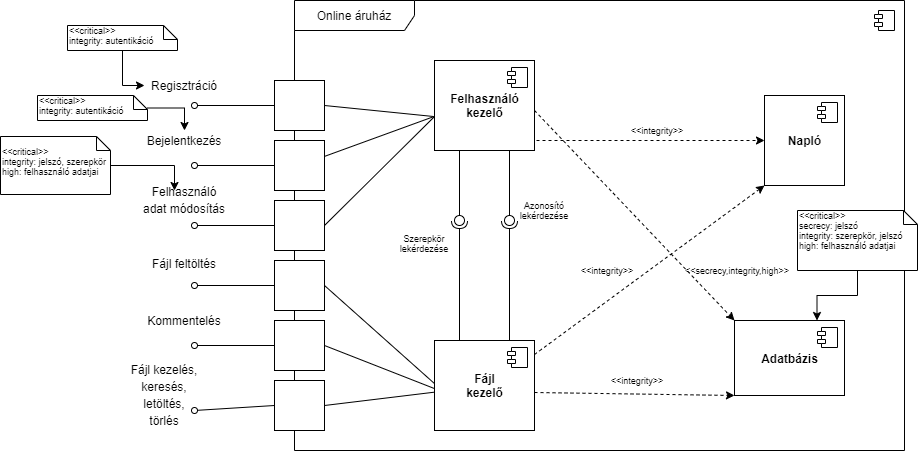

The diagram above was exported from draw.io. Its source (the exported page's mxGraphModel, read from the mxfile embedded in the PNG):
<mxGraphModel dx="2692" dy="580" grid="1" gridSize="10" guides="1" tooltips="1" connect="1" arrows="1" fold="1" page="1" pageScale="1" pageWidth="827" pageHeight="1169" math="0" shadow="0">
  <root>
    <mxCell id="0" />
    <mxCell id="1" parent="0" />
    <mxCell id="Gm6nQ9wSjBoJbOZ4HBWD-1" value="Online áruház" style="shape=umlFrame;whiteSpace=wrap;html=1;width=120;height=30;" parent="1" vertex="1">
      <mxGeometry x="-643" y="30" width="610" height="450" as="geometry" />
    </mxCell>
    <mxCell id="Gm6nQ9wSjBoJbOZ4HBWD-8" value="" style="html=1;" parent="1" vertex="1">
      <mxGeometry x="-663" y="110" width="50" height="50" as="geometry" />
    </mxCell>
    <mxCell id="Gm6nQ9wSjBoJbOZ4HBWD-9" value="" style="html=1;" parent="1" vertex="1">
      <mxGeometry x="-663" y="170" width="50" height="50" as="geometry" />
    </mxCell>
    <mxCell id="Gm6nQ9wSjBoJbOZ4HBWD-10" value="" style="html=1;" parent="1" vertex="1">
      <mxGeometry x="-663" y="230" width="50" height="50" as="geometry" />
    </mxCell>
    <mxCell id="Gm6nQ9wSjBoJbOZ4HBWD-11" value="" style="html=1;" parent="1" vertex="1">
      <mxGeometry x="-663" y="290" width="50" height="50" as="geometry" />
    </mxCell>
    <mxCell id="Gm6nQ9wSjBoJbOZ4HBWD-12" value="" style="html=1;" parent="1" vertex="1">
      <mxGeometry x="-663" y="350" width="50" height="50" as="geometry" />
    </mxCell>
    <mxCell id="Gm6nQ9wSjBoJbOZ4HBWD-13" value="" style="html=1;" parent="1" vertex="1">
      <mxGeometry x="-663" y="410" width="50" height="50" as="geometry" />
    </mxCell>
    <mxCell id="Gm6nQ9wSjBoJbOZ4HBWD-19" value="" style="rounded=0;orthogonalLoop=1;jettySize=auto;html=1;endArrow=none;endFill=0;" parent="1" target="Gm6nQ9wSjBoJbOZ4HBWD-21" edge="1">
      <mxGeometry relative="1" as="geometry">
        <mxPoint x="-478" y="170" as="sourcePoint" />
      </mxGeometry>
    </mxCell>
    <mxCell id="Gm6nQ9wSjBoJbOZ4HBWD-20" value="" style="rounded=0;orthogonalLoop=1;jettySize=auto;html=1;endArrow=halfCircle;endFill=0;entryX=0.5;entryY=0.5;entryDx=0;entryDy=0;endSize=6;strokeWidth=1;" parent="1" target="Gm6nQ9wSjBoJbOZ4HBWD-21" edge="1">
      <mxGeometry relative="1" as="geometry">
        <mxPoint x="-478" y="371" as="sourcePoint" />
      </mxGeometry>
    </mxCell>
    <mxCell id="Gm6nQ9wSjBoJbOZ4HBWD-21" value="" style="ellipse;whiteSpace=wrap;html=1;fontFamily=Helvetica;fontSize=12;fontColor=#000000;align=center;strokeColor=#000000;fillColor=#ffffff;points=[];aspect=fixed;resizable=0;" parent="1" vertex="1">
      <mxGeometry x="-483" y="245" width="10" height="10" as="geometry" />
    </mxCell>
    <mxCell id="Gm6nQ9wSjBoJbOZ4HBWD-24" value="" style="rounded=0;orthogonalLoop=1;jettySize=auto;html=1;endArrow=none;endFill=0;" parent="1" target="Gm6nQ9wSjBoJbOZ4HBWD-26" edge="1">
      <mxGeometry relative="1" as="geometry">
        <mxPoint x="-428" y="170" as="sourcePoint" />
      </mxGeometry>
    </mxCell>
    <mxCell id="Gm6nQ9wSjBoJbOZ4HBWD-25" value="" style="rounded=0;orthogonalLoop=1;jettySize=auto;html=1;endArrow=halfCircle;endFill=0;entryX=0.5;entryY=0.5;entryDx=0;entryDy=0;endSize=6;strokeWidth=1;exitX=0;exitY=0;exitDx=65;exitDy=14;exitPerimeter=0;" parent="1" target="Gm6nQ9wSjBoJbOZ4HBWD-26" edge="1">
      <mxGeometry relative="1" as="geometry">
        <mxPoint x="-428" y="383.9999999999999" as="sourcePoint" />
      </mxGeometry>
    </mxCell>
    <mxCell id="Gm6nQ9wSjBoJbOZ4HBWD-26" value="" style="ellipse;whiteSpace=wrap;html=1;fontFamily=Helvetica;fontSize=12;fontColor=#000000;align=center;strokeColor=#000000;fillColor=#ffffff;points=[];aspect=fixed;resizable=0;" parent="1" vertex="1">
      <mxGeometry x="-433" y="245" width="10" height="10" as="geometry" />
    </mxCell>
    <mxCell id="Gm6nQ9wSjBoJbOZ4HBWD-27" value="Szerepkör&lt;br style=&quot;font-size: 9px;&quot;&gt;lekérdezése" style="text;html=1;strokeColor=none;fillColor=none;align=center;verticalAlign=middle;whiteSpace=wrap;rounded=0;fontSize=9;" parent="1" vertex="1">
      <mxGeometry x="-533" y="262.5" width="40" height="20" as="geometry" />
    </mxCell>
    <mxCell id="Gm6nQ9wSjBoJbOZ4HBWD-28" value="Azonosító&lt;br&gt;lekérdezése" style="text;html=1;strokeColor=none;fillColor=none;align=center;verticalAlign=middle;whiteSpace=wrap;rounded=0;fontSize=9;" parent="1" vertex="1">
      <mxGeometry x="-413" y="230" width="40" height="20" as="geometry" />
    </mxCell>
    <mxCell id="Gm6nQ9wSjBoJbOZ4HBWD-30" value="" style="endArrow=classic;html=1;fontSize=9;dashed=1;exitX=0;exitY=0;exitDx=90;exitDy=14;exitPerimeter=0;entryX=0;entryY=1;entryDx=0;entryDy=0;" parent="1" edge="1" target="Gm6nQ9wSjBoJbOZ4HBWD-68">
      <mxGeometry width="50" height="50" relative="1" as="geometry">
        <mxPoint x="-403" y="383.9999999999999" as="sourcePoint" />
        <mxPoint x="-293" y="282.5" as="targetPoint" />
      </mxGeometry>
    </mxCell>
    <mxCell id="Gm6nQ9wSjBoJbOZ4HBWD-31" value="" style="endArrow=classic;html=1;dashed=1;fontSize=9;entryX=0;entryY=0.5;entryDx=0;entryDy=0;exitX=0;exitY=0;exitDx=90;exitDy=80;exitPerimeter=0;" parent="1" edge="1" target="Gm6nQ9wSjBoJbOZ4HBWD-68">
      <mxGeometry width="50" height="50" relative="1" as="geometry">
        <mxPoint x="-413" y="170" as="sourcePoint" />
        <mxPoint x="-293" y="232.5" as="targetPoint" />
      </mxGeometry>
    </mxCell>
    <mxCell id="Gm6nQ9wSjBoJbOZ4HBWD-32" value="" style="endArrow=classic;html=1;dashed=1;fontSize=9;entryX=0;entryY=1;entryDx=0;entryDy=0;exitX=0;exitY=0;exitDx=90;exitDy=52;exitPerimeter=0;" parent="1" edge="1" target="iobDaPpQ8QMksxGeLAsT-1">
      <mxGeometry width="50" height="50" relative="1" as="geometry">
        <mxPoint x="-403" y="422" as="sourcePoint" />
        <mxPoint x="-293" y="422" as="targetPoint" />
      </mxGeometry>
    </mxCell>
    <mxCell id="Gm6nQ9wSjBoJbOZ4HBWD-33" value="" style="endArrow=classic;html=1;dashed=1;fontSize=9;entryX=0;entryY=0;entryDx=0;entryDy=0;" parent="1" edge="1" target="iobDaPpQ8QMksxGeLAsT-1">
      <mxGeometry width="50" height="50" relative="1" as="geometry">
        <mxPoint x="-403" y="140" as="sourcePoint" />
        <mxPoint x="-283" y="140" as="targetPoint" />
      </mxGeometry>
    </mxCell>
    <mxCell id="Gm6nQ9wSjBoJbOZ4HBWD-34" value="" style="endArrow=none;html=1;fontSize=9;entryX=1;entryY=0.5;entryDx=0;entryDy=0;" parent="1" target="Gm6nQ9wSjBoJbOZ4HBWD-13" edge="1">
      <mxGeometry width="50" height="50" relative="1" as="geometry">
        <mxPoint x="-493" y="420.4545454545454" as="sourcePoint" />
        <mxPoint x="-643" y="580" as="targetPoint" />
      </mxGeometry>
    </mxCell>
    <mxCell id="Gm6nQ9wSjBoJbOZ4HBWD-35" value="" style="endArrow=none;html=1;fontSize=9;exitX=1;exitY=0.5;exitDx=0;exitDy=0;" parent="1" source="Gm6nQ9wSjBoJbOZ4HBWD-12" edge="1">
      <mxGeometry width="50" height="50" relative="1" as="geometry">
        <mxPoint x="-683" y="550" as="sourcePoint" />
        <mxPoint x="-493" y="422" as="targetPoint" />
      </mxGeometry>
    </mxCell>
    <mxCell id="Gm6nQ9wSjBoJbOZ4HBWD-36" value="" style="endArrow=none;html=1;fontSize=9;entryX=0;entryY=0;entryDx=0;entryDy=52;entryPerimeter=0;exitX=1;exitY=0.5;exitDx=0;exitDy=0;" parent="1" source="Gm6nQ9wSjBoJbOZ4HBWD-11" edge="1">
      <mxGeometry width="50" height="50" relative="1" as="geometry">
        <mxPoint x="-563" y="370" as="sourcePoint" />
        <mxPoint x="-493" y="422" as="targetPoint" />
      </mxGeometry>
    </mxCell>
    <mxCell id="Gm6nQ9wSjBoJbOZ4HBWD-37" value="" style="endArrow=none;html=1;fontSize=9;exitX=1;exitY=0.5;exitDx=0;exitDy=0;" parent="1" source="Gm6nQ9wSjBoJbOZ4HBWD-8" edge="1">
      <mxGeometry width="50" height="50" relative="1" as="geometry">
        <mxPoint x="-753" y="220" as="sourcePoint" />
        <mxPoint x="-504" y="146" as="targetPoint" />
      </mxGeometry>
    </mxCell>
    <mxCell id="Gm6nQ9wSjBoJbOZ4HBWD-38" value="" style="endArrow=none;html=1;fontSize=9;entryX=0.005;entryY=0.696;entryDx=0;entryDy=0;entryPerimeter=0;" parent="1" source="Gm6nQ9wSjBoJbOZ4HBWD-9" edge="1">
      <mxGeometry width="50" height="50" relative="1" as="geometry">
        <mxPoint x="-573" y="245" as="sourcePoint" />
        <mxPoint x="-502.5500000000002" y="145.67999999999995" as="targetPoint" />
      </mxGeometry>
    </mxCell>
    <mxCell id="Gm6nQ9wSjBoJbOZ4HBWD-39" value="" style="endArrow=none;html=1;fontSize=9;exitX=1;exitY=0.5;exitDx=0;exitDy=0;entryX=-0.004;entryY=0.705;entryDx=0;entryDy=0;entryPerimeter=0;" parent="1" source="Gm6nQ9wSjBoJbOZ4HBWD-10" edge="1">
      <mxGeometry width="50" height="50" relative="1" as="geometry">
        <mxPoint x="-533" y="260" as="sourcePoint" />
        <mxPoint x="-503.3600000000001" y="146.39999999999998" as="targetPoint" />
      </mxGeometry>
    </mxCell>
    <mxCell id="Gm6nQ9wSjBoJbOZ4HBWD-40" value="" style="endArrow=none;html=1;fontSize=9;entryX=0;entryY=0.5;entryDx=0;entryDy=0;startArrow=oval;startFill=0;" parent="1" target="Gm6nQ9wSjBoJbOZ4HBWD-8" edge="1">
      <mxGeometry width="50" height="50" relative="1" as="geometry">
        <mxPoint x="-743" y="135" as="sourcePoint" />
        <mxPoint x="-723" y="120" as="targetPoint" />
      </mxGeometry>
    </mxCell>
    <mxCell id="Gm6nQ9wSjBoJbOZ4HBWD-41" value="" style="endArrow=none;html=1;fontSize=9;entryX=0;entryY=0.5;entryDx=0;entryDy=0;startArrow=oval;startFill=0;" parent="1" target="Gm6nQ9wSjBoJbOZ4HBWD-9" edge="1">
      <mxGeometry width="50" height="50" relative="1" as="geometry">
        <mxPoint x="-743" y="195" as="sourcePoint" />
        <mxPoint x="-693" y="190" as="targetPoint" />
      </mxGeometry>
    </mxCell>
    <mxCell id="Gm6nQ9wSjBoJbOZ4HBWD-42" value="" style="endArrow=none;html=1;fontSize=9;entryX=0;entryY=0.5;entryDx=0;entryDy=0;startArrow=oval;startFill=0;" parent="1" target="Gm6nQ9wSjBoJbOZ4HBWD-10" edge="1">
      <mxGeometry width="50" height="50" relative="1" as="geometry">
        <mxPoint x="-743" y="255" as="sourcePoint" />
        <mxPoint x="-703" y="250" as="targetPoint" />
      </mxGeometry>
    </mxCell>
    <mxCell id="Gm6nQ9wSjBoJbOZ4HBWD-43" value="" style="endArrow=none;html=1;fontSize=9;entryX=0;entryY=0.5;entryDx=0;entryDy=0;startArrow=oval;startFill=0;" parent="1" target="Gm6nQ9wSjBoJbOZ4HBWD-11" edge="1">
      <mxGeometry width="50" height="50" relative="1" as="geometry">
        <mxPoint x="-743" y="315" as="sourcePoint" />
        <mxPoint x="-703" y="320" as="targetPoint" />
      </mxGeometry>
    </mxCell>
    <mxCell id="Gm6nQ9wSjBoJbOZ4HBWD-46" value="" style="endArrow=none;html=1;fontSize=9;entryX=0;entryY=0.5;entryDx=0;entryDy=0;startArrow=oval;startFill=0;" parent="1" target="Gm6nQ9wSjBoJbOZ4HBWD-12" edge="1">
      <mxGeometry width="50" height="50" relative="1" as="geometry">
        <mxPoint x="-743" y="375" as="sourcePoint" />
        <mxPoint x="-713" y="360" as="targetPoint" />
      </mxGeometry>
    </mxCell>
    <mxCell id="Gm6nQ9wSjBoJbOZ4HBWD-47" value="" style="endArrow=none;html=1;fontSize=9;entryX=0;entryY=0.5;entryDx=0;entryDy=0;startArrow=oval;startFill=0;" parent="1" target="Gm6nQ9wSjBoJbOZ4HBWD-13" edge="1">
      <mxGeometry width="50" height="50" relative="1" as="geometry">
        <mxPoint x="-743" y="440" as="sourcePoint" />
        <mxPoint x="-703" y="420" as="targetPoint" />
      </mxGeometry>
    </mxCell>
    <mxCell id="Gm6nQ9wSjBoJbOZ4HBWD-48" value="&lt;span style=&quot;font-size: 12px ; white-space: nowrap&quot;&gt;Regisztráció&lt;/span&gt;" style="text;html=1;strokeColor=none;fillColor=none;align=center;verticalAlign=middle;whiteSpace=wrap;rounded=0;fontSize=9;" parent="1" vertex="1">
      <mxGeometry x="-793" y="95" width="80" height="40" as="geometry" />
    </mxCell>
    <mxCell id="Gm6nQ9wSjBoJbOZ4HBWD-49" value="&lt;span style=&quot;font-size: 12px ; white-space: nowrap&quot;&gt;Bejelentkezés&lt;/span&gt;" style="text;html=1;strokeColor=none;fillColor=none;align=center;verticalAlign=middle;whiteSpace=wrap;rounded=0;fontSize=9;" parent="1" vertex="1">
      <mxGeometry x="-773" y="160" width="40" height="20" as="geometry" />
    </mxCell>
    <mxCell id="Gm6nQ9wSjBoJbOZ4HBWD-50" value="&lt;span style=&quot;font-size: 12px ; white-space: nowrap&quot;&gt;Felhasználó&lt;/span&gt;&lt;br style=&quot;font-size: 12px ; white-space: nowrap&quot;&gt;&lt;span style=&quot;font-size: 12px ; white-space: nowrap&quot;&gt;adat módosítás&lt;/span&gt;" style="text;html=1;strokeColor=none;fillColor=none;align=center;verticalAlign=middle;whiteSpace=wrap;rounded=0;fontSize=9;" parent="1" vertex="1">
      <mxGeometry x="-773" y="220" width="40" height="20" as="geometry" />
    </mxCell>
    <mxCell id="Gm6nQ9wSjBoJbOZ4HBWD-52" value="&lt;span style=&quot;font-size: 12px ; white-space: nowrap&quot;&gt;Fájl feltöltés&lt;/span&gt;" style="text;html=1;strokeColor=none;fillColor=none;align=center;verticalAlign=middle;whiteSpace=wrap;rounded=0;fontSize=9;" parent="1" vertex="1">
      <mxGeometry x="-773" y="283" width="40" height="20" as="geometry" />
    </mxCell>
    <mxCell id="Gm6nQ9wSjBoJbOZ4HBWD-53" value="&lt;span style=&quot;font-size: 12px ; white-space: nowrap&quot;&gt;Kommentelés&lt;/span&gt;" style="text;html=1;strokeColor=none;fillColor=none;align=center;verticalAlign=middle;whiteSpace=wrap;rounded=0;fontSize=9;" parent="1" vertex="1">
      <mxGeometry x="-773" y="340" width="40" height="20" as="geometry" />
    </mxCell>
    <mxCell id="Gm6nQ9wSjBoJbOZ4HBWD-58" value="&lt;span style=&quot;font-size: 12px ; white-space: nowrap&quot;&gt;Fájl kezelés,&lt;/span&gt;&lt;br style=&quot;font-size: 12px ; white-space: nowrap&quot;&gt;&lt;span style=&quot;font-size: 12px ; white-space: nowrap&quot;&gt;keresés,&lt;/span&gt;&lt;br style=&quot;font-size: 12px ; white-space: nowrap&quot;&gt;&lt;span style=&quot;font-size: 12px ; white-space: nowrap&quot;&gt;letöltés,&lt;/span&gt;&lt;br style=&quot;font-size: 12px ; white-space: nowrap&quot;&gt;&lt;span style=&quot;font-size: 12px ; white-space: nowrap&quot;&gt;törlés&lt;/span&gt;" style="text;html=1;strokeColor=none;fillColor=none;align=center;verticalAlign=middle;whiteSpace=wrap;rounded=0;fontSize=9;" parent="1" vertex="1">
      <mxGeometry x="-793" y="415" width="40" height="20" as="geometry" />
    </mxCell>
    <mxCell id="Gm6nQ9wSjBoJbOZ4HBWD-60" value="&lt;font style=&quot;font-size: 12px&quot;&gt;&lt;b&gt;Fájl&lt;br&gt;kezelő&lt;/b&gt;&lt;/font&gt;" style="html=1;fontSize=9;" parent="1" vertex="1">
      <mxGeometry x="-503" y="370" width="100" height="90" as="geometry" />
    </mxCell>
    <mxCell id="Gm6nQ9wSjBoJbOZ4HBWD-61" value="" style="shape=component;jettyWidth=8;jettyHeight=4;" parent="Gm6nQ9wSjBoJbOZ4HBWD-60" vertex="1">
      <mxGeometry x="1" width="20" height="20" relative="1" as="geometry">
        <mxPoint x="-27" y="7" as="offset" />
      </mxGeometry>
    </mxCell>
    <mxCell id="Gm6nQ9wSjBoJbOZ4HBWD-62" value="&lt;font style=&quot;font-size: 12px&quot;&gt;&lt;b&gt;Felhasználó&lt;br&gt;kezelő&lt;/b&gt;&lt;/font&gt;" style="html=1;fontSize=9;" parent="1" vertex="1">
      <mxGeometry x="-503" y="90" width="100" height="90" as="geometry" />
    </mxCell>
    <mxCell id="Gm6nQ9wSjBoJbOZ4HBWD-63" value="" style="shape=component;jettyWidth=8;jettyHeight=4;" parent="Gm6nQ9wSjBoJbOZ4HBWD-62" vertex="1">
      <mxGeometry x="1" width="20" height="20" relative="1" as="geometry">
        <mxPoint x="-27" y="7" as="offset" />
      </mxGeometry>
    </mxCell>
    <mxCell id="Gm6nQ9wSjBoJbOZ4HBWD-68" value="&lt;font style=&quot;font-size: 12px&quot;&gt;&lt;b&gt;Napló&lt;/b&gt;&lt;/font&gt;" style="html=1;fontSize=9;" parent="1" vertex="1">
      <mxGeometry x="-173" y="125" width="80" height="90" as="geometry" />
    </mxCell>
    <mxCell id="Gm6nQ9wSjBoJbOZ4HBWD-69" value="" style="shape=component;jettyWidth=8;jettyHeight=4;" parent="Gm6nQ9wSjBoJbOZ4HBWD-68" vertex="1">
      <mxGeometry x="1" width="20" height="20" relative="1" as="geometry">
        <mxPoint x="-27" y="7" as="offset" />
      </mxGeometry>
    </mxCell>
    <mxCell id="Gm6nQ9wSjBoJbOZ4HBWD-72" value="" style="shape=component;jettyWidth=8;jettyHeight=4;" parent="1" vertex="1">
      <mxGeometry x="-63" y="40" width="20" height="20" as="geometry">
        <mxPoint x="-27" y="7" as="offset" />
      </mxGeometry>
    </mxCell>
    <mxCell id="iobDaPpQ8QMksxGeLAsT-1" value="&lt;b&gt;Adatbázis&lt;/b&gt;" style="html=1;dropTarget=0;" vertex="1" parent="1">
      <mxGeometry x="-203" y="350" width="110" height="75" as="geometry" />
    </mxCell>
    <mxCell id="iobDaPpQ8QMksxGeLAsT-2" value="" style="shape=module;jettyWidth=8;jettyHeight=4;" vertex="1" parent="iobDaPpQ8QMksxGeLAsT-1">
      <mxGeometry x="1" width="20" height="20" relative="1" as="geometry">
        <mxPoint x="-27" y="7" as="offset" />
      </mxGeometry>
    </mxCell>
    <mxCell id="iobDaPpQ8QMksxGeLAsT-12" style="edgeStyle=orthogonalEdgeStyle;rounded=0;orthogonalLoop=1;jettySize=auto;html=1;entryX=0.75;entryY=0;entryDx=0;entryDy=0;" edge="1" parent="1" source="iobDaPpQ8QMksxGeLAsT-3" target="iobDaPpQ8QMksxGeLAsT-1">
      <mxGeometry relative="1" as="geometry" />
    </mxCell>
    <mxCell id="iobDaPpQ8QMksxGeLAsT-3" value="&amp;lt;&amp;lt;critical&amp;gt;&amp;gt;&lt;br&gt;secrecy: jelszó&lt;br&gt;integrity: szerepkör, jelszó&lt;br&gt;high: felhasználó adatjai" style="shape=note;whiteSpace=wrap;html=1;size=14;verticalAlign=top;align=left;spacingTop=-6;fontSize=9;" vertex="1" parent="1">
      <mxGeometry x="-140" y="240" width="120" height="60" as="geometry" />
    </mxCell>
    <mxCell id="iobDaPpQ8QMksxGeLAsT-14" style="edgeStyle=orthogonalEdgeStyle;rounded=0;orthogonalLoop=1;jettySize=auto;html=1;entryX=0;entryY=0.5;entryDx=0;entryDy=0;" edge="1" parent="1" source="iobDaPpQ8QMksxGeLAsT-4" target="Gm6nQ9wSjBoJbOZ4HBWD-48">
      <mxGeometry relative="1" as="geometry" />
    </mxCell>
    <mxCell id="iobDaPpQ8QMksxGeLAsT-4" value="&amp;lt;&amp;lt;critical&amp;gt;&amp;gt;&lt;br&gt;integrity: autentikáció" style="shape=note;whiteSpace=wrap;html=1;size=14;verticalAlign=top;align=left;spacingTop=-6;fontSize=9;" vertex="1" parent="1">
      <mxGeometry x="-870" y="55" width="110" height="25" as="geometry" />
    </mxCell>
    <mxCell id="iobDaPpQ8QMksxGeLAsT-15" style="edgeStyle=orthogonalEdgeStyle;rounded=0;orthogonalLoop=1;jettySize=auto;html=1;" edge="1" parent="1" source="iobDaPpQ8QMksxGeLAsT-5" target="Gm6nQ9wSjBoJbOZ4HBWD-49">
      <mxGeometry relative="1" as="geometry" />
    </mxCell>
    <mxCell id="iobDaPpQ8QMksxGeLAsT-5" value="&amp;lt;&amp;lt;critical&amp;gt;&amp;gt;&lt;br&gt;integrity: autentikáció" style="shape=note;whiteSpace=wrap;html=1;size=14;verticalAlign=top;align=left;spacingTop=-6;fontSize=9;" vertex="1" parent="1">
      <mxGeometry x="-900" y="125" width="110" height="25" as="geometry" />
    </mxCell>
    <mxCell id="iobDaPpQ8QMksxGeLAsT-17" style="edgeStyle=orthogonalEdgeStyle;rounded=0;orthogonalLoop=1;jettySize=auto;html=1;entryX=0.25;entryY=0;entryDx=0;entryDy=0;" edge="1" parent="1" source="iobDaPpQ8QMksxGeLAsT-6" target="Gm6nQ9wSjBoJbOZ4HBWD-50">
      <mxGeometry relative="1" as="geometry" />
    </mxCell>
    <mxCell id="iobDaPpQ8QMksxGeLAsT-6" value="&lt;br&gt;&amp;lt;&amp;lt;critical&amp;gt;&amp;gt;&lt;br&gt;integrity: jelszó, szerepkör&lt;br&gt;high: felhasználó adatjai" style="shape=note;whiteSpace=wrap;html=1;size=14;verticalAlign=top;align=left;spacingTop=-6;fontSize=9;" vertex="1" parent="1">
      <mxGeometry x="-937" y="166" width="110" height="58" as="geometry" />
    </mxCell>
    <mxCell id="iobDaPpQ8QMksxGeLAsT-7" value="&amp;lt;&amp;lt;secrecy,integrity,high&amp;gt;&amp;gt;" style="text;html=1;strokeColor=none;fillColor=none;align=center;verticalAlign=middle;whiteSpace=wrap;rounded=0;fontSize=9;" vertex="1" parent="1">
      <mxGeometry x="-220" y="290" width="40" height="20" as="geometry" />
    </mxCell>
    <mxCell id="iobDaPpQ8QMksxGeLAsT-8" value="&amp;lt;&amp;lt;integrity&amp;gt;&amp;gt;" style="text;html=1;strokeColor=none;fillColor=none;align=center;verticalAlign=middle;whiteSpace=wrap;rounded=0;fontSize=9;" vertex="1" parent="1">
      <mxGeometry x="-320" y="400" width="40" height="20" as="geometry" />
    </mxCell>
    <mxCell id="iobDaPpQ8QMksxGeLAsT-9" value="&amp;lt;&amp;lt;integrity&amp;gt;&amp;gt;" style="text;html=1;strokeColor=none;fillColor=none;align=center;verticalAlign=middle;whiteSpace=wrap;rounded=0;fontSize=9;" vertex="1" parent="1">
      <mxGeometry x="-300" y="150" width="40" height="20" as="geometry" />
    </mxCell>
    <mxCell id="iobDaPpQ8QMksxGeLAsT-10" value="&amp;lt;&amp;lt;integrity&amp;gt;&amp;gt;" style="text;html=1;strokeColor=none;fillColor=none;align=center;verticalAlign=middle;whiteSpace=wrap;rounded=0;fontSize=9;" vertex="1" parent="1">
      <mxGeometry x="-350" y="290" width="40" height="20" as="geometry" />
    </mxCell>
  </root>
</mxGraphModel>